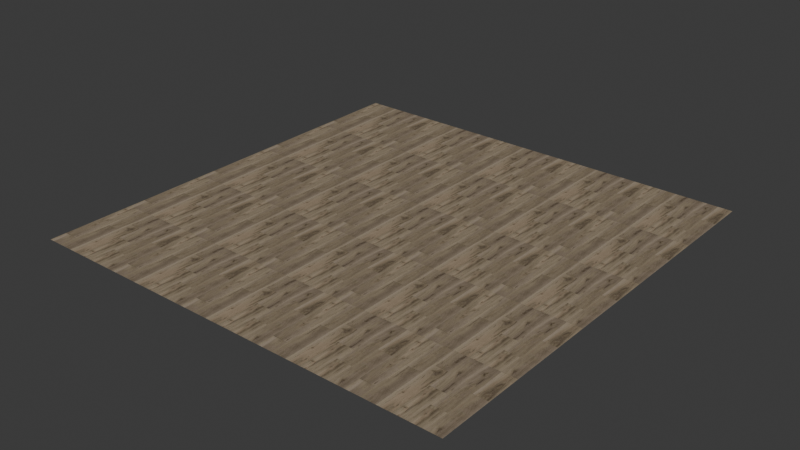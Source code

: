 # Source: turner-road-rigid-core-luxury-vinyl-plank.blend  (saved by Blender 4.2.66; exported with 4.5.12 LTS)
import bpy
from mathutils import Matrix  # noqa: F401  (used for matrix-valued properties, if any)

bpy.ops.wm.read_factory_settings(use_empty=True)
scene = bpy.context.scene
scene.name = 'Scene'

# ---- images (referenced by path relative to the original .blend; pixels are not part of the script)
import os
ASSET_DIR = os.environ.get("B2B_ASSET_DIR", "")  # directory of the original .blend (textures are referenced by path, not embedded)
HERE = os.path.dirname(os.path.abspath(__file__))  # packed textures are extracted next to this script under _unpacked/

def load_image(name, relpath, width, height, colorspace="sRGB"):
    """Load a texture the original file referenced (path relative to the .blend, or extracted next to this script)."""
    p = next((c for c in (os.path.join(HERE, relpath), os.path.join(ASSET_DIR, relpath)) if relpath and os.path.exists(c)), "")
    if p:
        img = bpy.data.images.load(p, check_existing=True)
        img.name = name
    else:  # same state as the original file: an image datablock whose file is absent (Cycles renders it pink)
        img = bpy.data.images.new(name, width, height)
        img.source = "FILE"
        img.filepath = "//" + (relpath or name)
    img.colorspace_settings.name = colorspace
    return img
img_base = load_image('base', '_unpacked/base.f68b8256.png', 1024, 1024, 'sRGB')
img_rough = load_image('rough', '_unpacked/rough.065f3a91.png', 1024, 1024, 'Non-Color')
img_normal = load_image('normal', '_unpacked/normal.fc766188.png', 1024, 1024, 'Non-Color')
img_ao = load_image('ao', '_unpacked/ao.7c473929.png', 1024, 1024, 'Non-Color')

# ---- materials (node trees are filled in below, after node groups)
mat_turner_road_rigid_core_luxury_vinyl_plank = bpy.data.materials.new('turner-road-rigid-core-luxury-vinyl-plank')

# ---- material node trees
mat_turner_road_rigid_core_luxury_vinyl_plank.use_nodes = True; mat_turner_road_rigid_core_luxury_vinyl_plank.node_tree.nodes.clear()
_N = mat_turner_road_rigid_core_luxury_vinyl_plank.node_tree.nodes; _L = mat_turner_road_rigid_core_luxury_vinyl_plank.node_tree.links
n0 = _N.new('ShaderNodeBsdfPrincipled'); n0.name = 'Principled BSDF'; n0.location = (10, 300)
n1 = _N.new('ShaderNodeOutputMaterial'); n1.name = 'Material Output'; n1.location = (300, 300)
n2 = _N.new('ShaderNodeTexImage'); n2.name = 'Image Texture'; n2.location = (-640, 730)
n2.label = 'BASE COLOR'
n2.image = img_base
n3 = _N.new('ShaderNodeMapping'); n3.name = 'Mapping'; n3.location = (-900, 760)
n3.inputs[3].default_value = (5.0, 5.0, 1.0)
n4 = _N.new('ShaderNodeUVMap'); n4.name = 'UV Map'; n4.location = (-1160, 660)
n5 = _N.new('ShaderNodeSeparateColor'); n5.name = 'Separate Color'; n5.location = (-350, 365)
n6 = _N.new('ShaderNodeTexImage'); n6.name = 'Image Texture.001'; n6.location = (-637, 344)
n6.label = 'METALLIC ROUGHNESS'
n6.image = img_rough
n7 = _N.new('ShaderNodeMapping'); n7.name = 'Mapping.001'; n7.location = (-897, 374)
n7.inputs[3].default_value = (5.0, 5.0, 1.0)
n8 = _N.new('ShaderNodeUVMap'); n8.name = 'UV Map.001'; n8.location = (-1157, 274)
n9 = _N.new('ShaderNodeNormalMap'); n9.name = 'Normal Map'; n9.location = (-350, -60)
n9.inputs[0].default_value = 0.1
n10 = _N.new('ShaderNodeTexImage'); n10.name = 'Image Texture.002'; n10.location = (-640, -20)
n10.label = 'NORMAL MAP'
n10.image = img_normal
n11 = _N.new('ShaderNodeMapping'); n11.name = 'Mapping.002'; n11.location = (-900, 10)
n11.inputs[3].default_value = (5.0, 5.0, 1.0)
n12 = _N.new('ShaderNodeUVMap'); n12.name = 'UV Map.002'; n12.location = (-1160, -90)
n13 = _N.new('ShaderNodeTexImage'); n13.name = 'Image Texture.003'; n13.location = (-638, 1087)
n13.label = 'OCCLUSION'
n13.image = img_ao
n14 = _N.new('ShaderNodeMapping'); n14.name = 'Mapping.003'; n14.location = (-898, 1117)
n14.inputs[3].default_value = (5.0, 5.0, 1.0)
n15 = _N.new('ShaderNodeUVMap'); n15.name = 'UV Map.003'; n15.location = (-1158, 1017)
n16 = _N.new('ShaderNodeMix'); n16.name = 'Mix'; n16.location = (-239, 639)
n16.data_type = 'RGBA'
n16.blend_type = 'MULTIPLY'
_L.new(n0.outputs[0], n1.inputs[0])
_L.new(n16.outputs[2], n0.inputs[0])
_L.new(n3.outputs[0], n2.inputs[0])
_L.new(n4.outputs[0], n3.inputs[0])
_L.new(n5.outputs[2], n0.inputs[1])
_L.new(n5.outputs[1], n0.inputs[2])
_L.new(n6.outputs[0], n5.inputs[0])
_L.new(n7.outputs[0], n6.inputs[0])
_L.new(n8.outputs[0], n7.inputs[0])
_L.new(n9.outputs[0], n0.inputs[5])
_L.new(n10.outputs[0], n9.inputs[1])
_L.new(n11.outputs[0], n10.inputs[0])
_L.new(n12.outputs[0], n11.inputs[0])
_L.new(n14.outputs[0], n13.inputs[0])
_L.new(n15.outputs[0], n14.inputs[0])
_L.new(n2.outputs[0], n16.inputs[6])
_L.new(n13.outputs[0], n16.inputs[7])
_L.new(n13.outputs[1], n16.inputs[0])
n1.is_active_output = True

# ---- world
world_world = bpy.data.worlds.new('World'); scene.world = world_world
world_world.use_nodes = True; world_world.node_tree.nodes.clear()
_N = world_world.node_tree.nodes; _L = world_world.node_tree.links
n0 = _N.new('ShaderNodeOutputWorld'); n0.name = 'World Output'; n0.location = (300, 300)
n1 = _N.new('ShaderNodeBackground'); n1.name = 'Background'; n1.location = (10, 300)
n1.inputs[0].default_value = (0.05088, 0.05088, 0.05088, 1.0)
_L.new(n1.outputs[0], n0.inputs[0])
n0.is_active_output = True
world_world.color = (0.05088, 0.05088, 0.05088)
world_world.sun_shadow_jitter_overblur = 0.0

# ---- meshes
me_plane = bpy.data.meshes.new('Plane')
me_plane.from_pydata([(1.0, -1.0, 0.0), (1.0, 1.0, 0.0), (-1.0, -1.0, 0.0), (-1.0, 1.0, 0.0)], [], [(0, 1, 2), (1, 3, 2)])
_uv = me_plane.uv_layers.new(name='UVMap')
_uv.uv.foreach_set('vector', [1.0, 0.0, 1.0, 1.0, 0.0, 0.0, 1.0, 1.0, 0.0, 1.0, 0.0, 0.0])
_uv.active_render = True
_uv = me_plane.uv_layers.new(name='UVMap.001')
_uv.uv.foreach_set('vector', [0.0, 1.0, 0.0, 1.0, 0.0, 1.0, 0.0, 1.0, 0.0, 1.0, 0.0, 1.0])
me_plane.materials.append(mat_turner_road_rigid_core_luxury_vinyl_plank)
me_plane.update()
me_plane.normals_split_custom_set([tuple(v) for v in zip(*[iter([0.0, 0.0, 1.0, 0.0, 0.0, 1.0, 0.0, 0.0, 1.0, 0.0, 0.0, 1.0, 0.0, 0.0, 1.0, 0.0, 0.0, 1.0])] * 3)])

# ---- objects
ob_turner_road_rigid_core_luxury_vinyl_plank = bpy.data.objects.new('turner-road-rigid-core-luxury-vinyl-plank', me_plane)

# ---- transforms, parenting, visibility, modifiers, constraints
ob_turner_road_rigid_core_luxury_vinyl_plank.location = (0.0, 0.0, 0.0)
ob_turner_road_rigid_core_luxury_vinyl_plank.rotation_mode = 'QUATERNION'
ob_turner_road_rigid_core_luxury_vinyl_plank.rotation_quaternion = (1.0, 0.0, 0.0, 0.0)

# ---- collection membership
scene.collection.objects.link(ob_turner_road_rigid_core_luxury_vinyl_plank)

# ---- scene / render settings (as saved in the file)
scene.frame_start = 1; scene.frame_end = 250; scene.frame_set(1)
scene.render.engine = 'BLENDER_EEVEE_NEXT'
bpy.context.view_layer.update()

# ---- added for rendering (the .blend has no active camera and no usable light): camera, sun
cam_auto = bpy.data.cameras.new('AutoCamera')
cam_auto.lens = 50.0
cam_auto.sensor_width = 36.0
cam_auto.clip_end = 1000.0
ob_auto_camera = bpy.data.objects.new('AutoCamera', cam_auto)
scene.collection.objects.link(ob_auto_camera)
ob_auto_camera.location = (2.61693, -3.14032, 2.09354)
ob_auto_camera.rotation_euler = (1.09748, -7.21219e-08, 0.694738)
scene.camera = ob_auto_camera
light_auto_sun = bpy.data.lights.new('AutoSun', 'SUN')
light_auto_sun.energy = 3.0
light_auto_sun.angle = 0.0523599
ob_auto_sun = bpy.data.objects.new('AutoSun', light_auto_sun)
scene.collection.objects.link(ob_auto_sun)
ob_auto_sun.rotation_euler = (0.872665, 0.174533, 0.523599)
bpy.context.view_layer.update()
